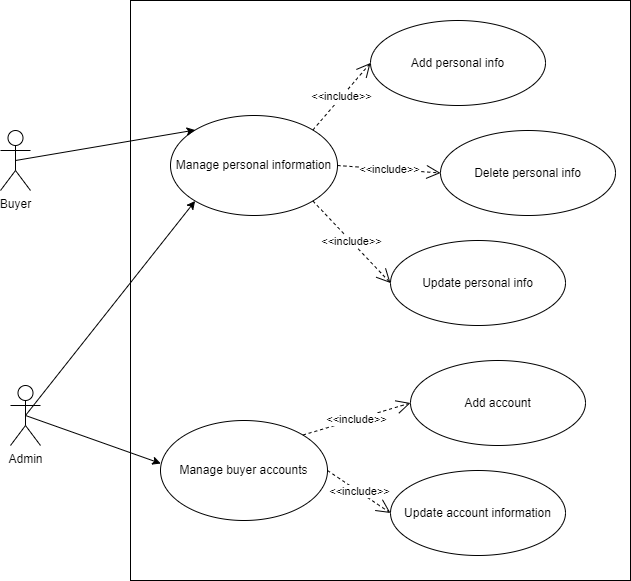

The diagram above was exported from draw.io. Its source (the exported page's mxGraphModel, read from the mxfile embedded in the PNG):
<mxGraphModel dx="1488" dy="1810" grid="1" gridSize="10" guides="1" tooltips="1" connect="1" arrows="1" fold="1" page="1" pageScale="1" pageWidth="850" pageHeight="1100" math="0" shadow="0">
  <root>
    <mxCell id="0" />
    <mxCell id="1" parent="0" />
    <mxCell id="Y_hbIN4p8Dz01KwudWjp-1" value="&lt;p style=&quot;margin:0px;margin-top:4px;text-align:center;&quot;&gt;&lt;br&gt;&lt;/p&gt;" style="verticalAlign=top;align=left;overflow=fill;html=1;whiteSpace=wrap;" parent="1" vertex="1">
      <mxGeometry x="240" y="-40" width="500" height="580" as="geometry" />
    </mxCell>
    <mxCell id="Y_hbIN4p8Dz01KwudWjp-2" value="Buyer" style="shape=umlActor;verticalLabelPosition=bottom;verticalAlign=top;html=1;" parent="1" vertex="1">
      <mxGeometry x="110" y="90" width="30" height="60" as="geometry" />
    </mxCell>
    <mxCell id="Y_hbIN4p8Dz01KwudWjp-3" value="Admin" style="shape=umlActor;verticalLabelPosition=bottom;verticalAlign=top;html=1;" parent="1" vertex="1">
      <mxGeometry x="120" y="345" width="30" height="60" as="geometry" />
    </mxCell>
    <mxCell id="Y_hbIN4p8Dz01KwudWjp-4" value="Manage personal information" style="ellipse;whiteSpace=wrap;html=1;" parent="1" vertex="1">
      <mxGeometry x="280" y="75" width="167" height="100" as="geometry" />
    </mxCell>
    <mxCell id="Y_hbIN4p8Dz01KwudWjp-5" value="Add personal info" style="ellipse;whiteSpace=wrap;html=1;" parent="1" vertex="1">
      <mxGeometry x="480" y="-20" width="175" height="85" as="geometry" />
    </mxCell>
    <mxCell id="Y_hbIN4p8Dz01KwudWjp-6" value="Delete personal info" style="ellipse;whiteSpace=wrap;html=1;" parent="1" vertex="1">
      <mxGeometry x="550" y="90" width="175" height="85" as="geometry" />
    </mxCell>
    <mxCell id="Y_hbIN4p8Dz01KwudWjp-7" value="Update personal info" style="ellipse;whiteSpace=wrap;html=1;" parent="1" vertex="1">
      <mxGeometry x="500" y="200" width="175" height="85" as="geometry" />
    </mxCell>
    <mxCell id="Y_hbIN4p8Dz01KwudWjp-9" value="" style="endArrow=classic;html=1;rounded=0;exitX=0.5;exitY=0.5;exitDx=0;exitDy=0;exitPerimeter=0;entryX=0;entryY=0;entryDx=0;entryDy=0;" parent="1" source="Y_hbIN4p8Dz01KwudWjp-2" target="Y_hbIN4p8Dz01KwudWjp-4" edge="1">
      <mxGeometry width="50" height="50" relative="1" as="geometry">
        <mxPoint x="190" y="-10" as="sourcePoint" />
        <mxPoint x="240" y="-60" as="targetPoint" />
      </mxGeometry>
    </mxCell>
    <mxCell id="Y_hbIN4p8Dz01KwudWjp-10" value="" style="endArrow=classic;html=1;rounded=0;exitX=0.5;exitY=0.5;exitDx=0;exitDy=0;exitPerimeter=0;entryX=0;entryY=1;entryDx=0;entryDy=0;" parent="1" source="Y_hbIN4p8Dz01KwudWjp-3" target="Y_hbIN4p8Dz01KwudWjp-4" edge="1">
      <mxGeometry width="50" height="50" relative="1" as="geometry">
        <mxPoint x="200" y="270" as="sourcePoint" />
        <mxPoint x="250" y="220" as="targetPoint" />
      </mxGeometry>
    </mxCell>
    <mxCell id="Y_hbIN4p8Dz01KwudWjp-11" value="&amp;lt;&amp;lt;include&amp;gt;&amp;gt;" style="endArrow=open;endSize=12;dashed=1;html=1;rounded=0;exitX=1;exitY=0;exitDx=0;exitDy=0;entryX=0;entryY=0.5;entryDx=0;entryDy=0;" parent="1" source="Y_hbIN4p8Dz01KwudWjp-4" target="Y_hbIN4p8Dz01KwudWjp-5" edge="1">
      <mxGeometry width="160" relative="1" as="geometry">
        <mxPoint x="330" y="50" as="sourcePoint" />
        <mxPoint x="490" y="50" as="targetPoint" />
      </mxGeometry>
    </mxCell>
    <mxCell id="Y_hbIN4p8Dz01KwudWjp-13" value="&amp;lt;&amp;lt;include&amp;gt;&amp;gt;" style="endArrow=open;endSize=12;dashed=1;html=1;rounded=0;exitX=1;exitY=0.5;exitDx=0;exitDy=0;entryX=0;entryY=0.5;entryDx=0;entryDy=0;" parent="1" source="Y_hbIN4p8Dz01KwudWjp-4" target="Y_hbIN4p8Dz01KwudWjp-6" edge="1">
      <mxGeometry width="160" relative="1" as="geometry">
        <mxPoint x="422" y="125" as="sourcePoint" />
        <mxPoint x="525" y="70" as="targetPoint" />
      </mxGeometry>
    </mxCell>
    <mxCell id="Y_hbIN4p8Dz01KwudWjp-14" value="&amp;lt;&amp;lt;include&amp;gt;&amp;gt;" style="endArrow=open;endSize=12;dashed=1;html=1;rounded=0;exitX=1;exitY=1;exitDx=0;exitDy=0;entryX=0;entryY=0.5;entryDx=0;entryDy=0;" parent="1" source="Y_hbIN4p8Dz01KwudWjp-4" target="Y_hbIN4p8Dz01KwudWjp-7" edge="1">
      <mxGeometry width="160" relative="1" as="geometry">
        <mxPoint x="432" y="135" as="sourcePoint" />
        <mxPoint x="535" y="80" as="targetPoint" />
      </mxGeometry>
    </mxCell>
    <mxCell id="UHRKyK15m6c-_XkYEjGK-2" value="Manage buyer accounts" style="ellipse;whiteSpace=wrap;html=1;" parent="1" vertex="1">
      <mxGeometry x="270" y="380" width="167" height="100" as="geometry" />
    </mxCell>
    <mxCell id="UHRKyK15m6c-_XkYEjGK-3" value="Add account" style="ellipse;whiteSpace=wrap;html=1;" parent="1" vertex="1">
      <mxGeometry x="520" y="320" width="175" height="85" as="geometry" />
    </mxCell>
    <mxCell id="UHRKyK15m6c-_XkYEjGK-5" value="Update account information" style="ellipse;whiteSpace=wrap;html=1;" parent="1" vertex="1">
      <mxGeometry x="500" y="430" width="175" height="85" as="geometry" />
    </mxCell>
    <mxCell id="UHRKyK15m6c-_XkYEjGK-6" value="&amp;lt;&amp;lt;include&amp;gt;&amp;gt;" style="endArrow=open;endSize=12;dashed=1;html=1;rounded=0;exitX=1;exitY=0;exitDx=0;exitDy=0;entryX=0;entryY=0.5;entryDx=0;entryDy=0;" parent="1" source="UHRKyK15m6c-_XkYEjGK-2" target="UHRKyK15m6c-_XkYEjGK-3" edge="1">
      <mxGeometry width="160" relative="1" as="geometry">
        <mxPoint x="422" y="195" as="sourcePoint" />
        <mxPoint x="500" y="268" as="targetPoint" />
      </mxGeometry>
    </mxCell>
    <mxCell id="UHRKyK15m6c-_XkYEjGK-7" value="&amp;lt;&amp;lt;include&amp;gt;&amp;gt;" style="endArrow=open;endSize=12;dashed=1;html=1;rounded=0;exitX=1;exitY=0.5;exitDx=0;exitDy=0;entryX=0;entryY=0.5;entryDx=0;entryDy=0;" parent="1" source="UHRKyK15m6c-_XkYEjGK-2" target="UHRKyK15m6c-_XkYEjGK-5" edge="1">
      <mxGeometry width="160" relative="1" as="geometry">
        <mxPoint x="432" y="205" as="sourcePoint" />
        <mxPoint x="510" y="278" as="targetPoint" />
      </mxGeometry>
    </mxCell>
    <mxCell id="UHRKyK15m6c-_XkYEjGK-9" value="" style="endArrow=classic;html=1;rounded=0;exitX=0.5;exitY=0.5;exitDx=0;exitDy=0;exitPerimeter=0;entryX=0.002;entryY=0.43;entryDx=0;entryDy=0;entryPerimeter=0;" parent="1" source="Y_hbIN4p8Dz01KwudWjp-3" target="UHRKyK15m6c-_XkYEjGK-2" edge="1">
      <mxGeometry width="50" height="50" relative="1" as="geometry">
        <mxPoint x="145" y="385" as="sourcePoint" />
        <mxPoint x="305" y="195" as="targetPoint" />
      </mxGeometry>
    </mxCell>
  </root>
</mxGraphModel>